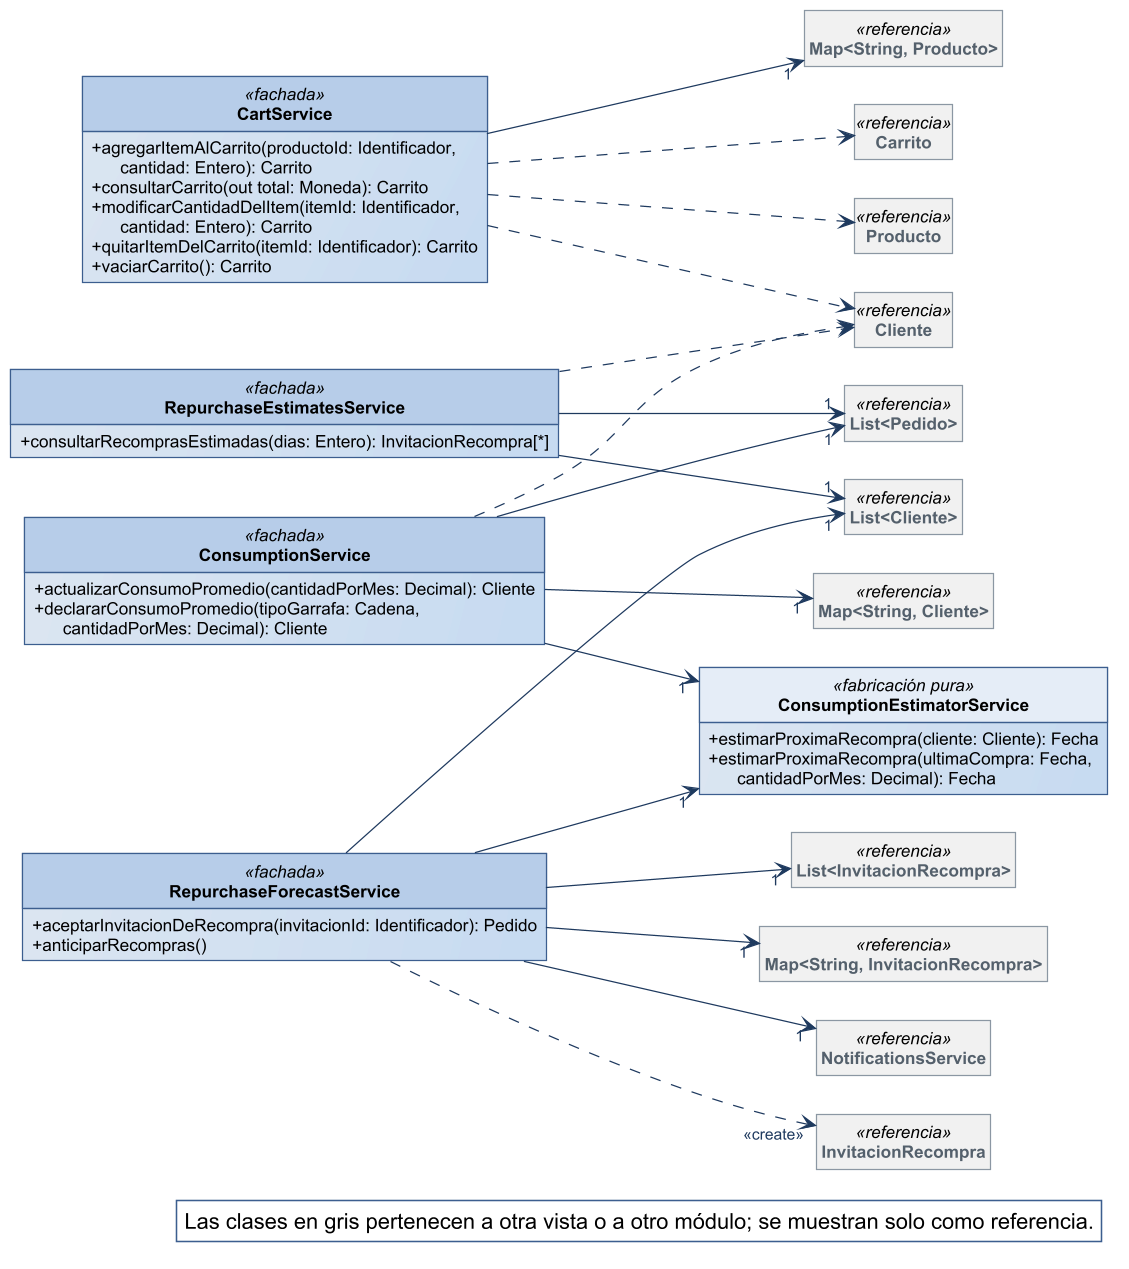

The diagram above was rendered by PlantUML. Its source (embedded in the PNG):
@startuml
!include ../estilo-vp.iuml
skinparam nodesep 40
skinparam ranksep 55
skinparam genericDisplay old
skinparam class<<referencia>> {
  BackgroundColor #F1F1F1
  BorderColor #8A97A3
  FontColor #55616C
}
skinparam class<<fachada>> {
  HeaderBackgroundColor #B7CDE8
}
skinparam class<<controlador>> {
  HeaderBackgroundColor #B7CDE8
}
skinparam class<<fabricación pura>> {
  HeaderBackgroundColor #E4ECF6
}
skinparam class<<colección>> {
  HeaderBackgroundColor #E6E6E6
}
skinparam class<<adaptador>> {
  HeaderBackgroundColor #D5E3F3
}
skinparam packageStyle rectangle
hide circle
hide empty members

left to right direction
skinparam nodesep 25
skinparam ranksep 90
class CartService <<fachada>> {
  + agregarItemAlCarrito(productoId: Identificador,\n      cantidad: Entero): Carrito
  + consultarCarrito(out total: Moneda): Carrito
  + modificarCantidadDelItem(itemId: Identificador,\n      cantidad: Entero): Carrito
  + quitarItemDelCarrito(itemId: Identificador): Carrito
  + vaciarCarrito(): Carrito
}
class RepurchaseForecastService <<fachada>> {
  + aceptarInvitacionDeRecompra(invitacionId: Identificador): Pedido
  + anticiparRecompras()
}
class ConsumptionEstimatorService <<fabricación pura>> {
  + estimarProximaRecompra(cliente: Cliente): Fecha
  + estimarProximaRecompra(ultimaCompra: Fecha,\n      cantidadPorMes: Decimal): Fecha
}
class ConsumptionService <<fachada>> {
  + actualizarConsumoPromedio(cantidadPorMes: Decimal): Cliente
  + declararConsumoPromedio(tipoGarrafa: Cadena,\n      cantidadPorMes: Decimal): Cliente
}
class RepurchaseEstimatesService <<fachada>> {
  + consultarRecomprasEstimadas(dias: Entero): InvitacionRecompra[*]
}
class "Map<String, Producto>" as Map_String_Producto <<referencia>>
class "List<Pedido>" as List_Pedido <<referencia>>
class "Map<String, Cliente>" as Map_String_Cliente <<referencia>>
class "List<Cliente>" as List_Cliente <<referencia>>
class "List<InvitacionRecompra>" as List_InvitacionRecompra <<referencia>>
class "Map<String, InvitacionRecompra>" as Map_String_InvitacionRecompra <<referencia>>
class NotificationsService <<referencia>>
class Carrito <<referencia>>
class Cliente <<referencia>>
class Producto <<referencia>>
class InvitacionRecompra <<referencia>>

CartService --> "1" Map_String_Producto
ConsumptionService --> "1" ConsumptionEstimatorService
ConsumptionService --> "1" List_Pedido
ConsumptionService --> "1" Map_String_Cliente
RepurchaseEstimatesService --> "1" List_Cliente
RepurchaseEstimatesService --> "1" List_Pedido
RepurchaseForecastService --> "1" ConsumptionEstimatorService
RepurchaseForecastService --> "1" List_Cliente
RepurchaseForecastService --> "1" List_InvitacionRecompra
RepurchaseForecastService --> "1" Map_String_InvitacionRecompra
RepurchaseForecastService --> "1" NotificationsService
CartService ..> Carrito
CartService ..> Cliente
CartService ..> Producto
ConsumptionService ..> Cliente
RepurchaseEstimatesService ..> Cliente
RepurchaseForecastService ..> "<<create>>" InvitacionRecompra

legend bottom right
  Las clases en gris pertenecen a otra vista o a otro módulo; se muestran solo como referencia.
endlegend
@enduml